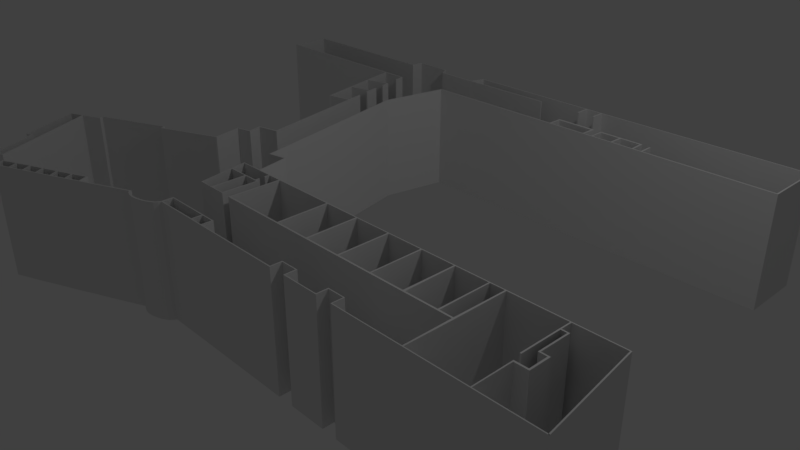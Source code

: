 # Source: DenverTernimalFloorPlan.blend  (saved by Blender 2.78.0; exported with 4.5.12 LTS)
import bpy
from mathutils import Matrix  # noqa: F401  (used for matrix-valued properties, if any)

bpy.ops.wm.read_factory_settings(use_empty=True)
scene = bpy.context.scene
scene.name = 'Scene'

# ---- collections
col_collection_1 = bpy.data.collections.new('Collection 1'); scene.collection.children.link(col_collection_1)

# ---- world
world_world = bpy.data.worlds.new('World'); scene.world = world_world
world_world.color = (0.05088, 0.05088, 0.05088)
world_world.use_sun_shadow = False
world_world.sun_shadow_jitter_overblur = 0.0
world_world.cycles.sampling_method = 'MANUAL'

# ---- cameras
cam_camera = bpy.data.cameras.new('Camera')
cam_camera.clip_end = 100.0
cam_camera.lens = 35.0
cam_camera.sensor_width = 32.0
cam_camera.sensor_height = 18.0
cam_camera.ortho_scale = 7.314
cam_camera.dof.focus_distance = 0.0
cam_camera.dof.aperture_fstop = 128.0

# ---- lights
light_lamp = bpy.data.lights.new('Lamp', 'POINT')
light_lamp.transmission_factor = 0.0
light_lamp.cutoff_distance = 30.0
light_lamp.energy = 100.0
light_lamp.shadow_buffer_clip_start = 1.001
light_lamp.shadow_soft_size = 0.1
light_lamp.shadow_maximum_resolution = 0.006
light_lamp.use_absolute_resolution = True

# ---- meshes
me_plane = bpy.data.meshes.new('Plane')
me_plane.from_pydata([(-1.0, -1.0, -112.1), (1.0, -1.0, -112.1), (-1.0, 0.6698, -112.1), (1.0, 0.6698, -112.1), (-1.0, 15.65, -112.1), (1.0, 15.65, -112.1), (-1.0, 17.22, -112.1), (1.0, 17.22, -112.1), (55.99, -1.0, -112.1), (55.99, 0.6698, -112.1), (57.5, -1.0, -112.1), (57.5, 0.6698, -112.1), (81.99, -1.0, -112.1), (81.99, 0.6698, -112.1), (83.68, -1.0, -112.1), (83.68, 0.6698, -112.1), (140.7, -1.0, -112.1), (140.7, 0.6698, -112.1), (142.4, -1.0, -112.1), (142.4, 0.6698, -112.1), (140.7, 16.11, -112.1), (142.4, 16.11, -112.1), (140.7, 17.45, -112.1), (142.4, 17.45, -112.1), (166.7, 16.11, -112.1), (166.7, 17.45, -112.1), (168.4, 16.11, -112.1), (168.4, 17.45, -112.1), (166.7, 0.8074, -112.1), (168.4, 0.8074, -112.1), (166.8, -0.534, -112.1), (168.5, -0.534, -112.1), (221.9, 0.8074, -112.1), (221.9, -0.534, -112.1), (223.5, 0.8074, -112.1), (223.5, -0.534, -112.1), (221.9, 16.18, -112.1), (223.5, 16.18, -112.1), (221.9, 17.49, -112.1), (223.5, 17.49, -112.1), (247.5, 16.18, -112.1), (247.5, 17.49, -112.1), (248.9, 16.18, -112.1), (248.9, 17.49, -112.1), (247.5, 0.6354, -112.1), (248.9, 0.6354, -112.1), (247.5, -0.706, -112.1), (248.9, -0.706, -112.1), (301.3, 0.6354, -112.1), (301.3, -0.706, -112.1), (303.1, 0.6354, -112.1), (303.1, -0.706, -112.1), (327.8, 0.6354, -112.1), (327.8, -0.706, -112.1), (329.1, 0.6354, -112.1), (329.1, -0.706, -112.1), (352.7, 0.6354, -112.1), (352.7, -0.706, -112.1), (354.7, 0.6354, -112.1), (354.7, -0.706, -112.1), (383.3, 0.6354, -112.1), (383.3, -0.706, -112.1), (385.1, 0.6354, -112.1), (385.1, -0.706, -112.1), (410.0, 0.6354, -112.1), (410.0, -0.706, -112.1), (411.6, 0.6354, -112.1), (411.6, -0.706, -112.1), (440.1, 0.6354, -112.1), (440.1, -0.706, -112.1), (441.8, 0.6354, -112.1), (441.8, -0.706, -112.1), (526.5, 0.6354, -112.1), (526.8, -0.706, -112.1), (526.8, -0.706, -112.1), (528.3, 0.6354, -112.1), (528.7, -0.706, -112.1), (505.9, 149.2, -112.1), (507.7, 149.2, -112.1), (505.7, 150.6, -112.1), (507.5, 150.6, -112.1), (438.7, 149.2, -112.1), (438.7, 150.6, -112.1), (437.0, 149.2, -112.1), (437.0, 150.6, -112.1), (354.9, 149.2, -112.1), (355.0, 150.6, -112.1), (352.8, 149.2, -112.1), (352.8, 150.6, -112.1), (332.0, 149.2, -112.1), (332.0, 150.6, -112.1), (330.3, 149.2, -112.1), (330.3, 150.6, -112.1), (281.1, 149.2, -112.1), (281.2, 150.6, -112.1), (279.1, 149.2, -112.1), (279.1, 150.6, -112.1), (228.5, 149.2, -112.1), (228.6, 150.6, -112.1), (226.4, 149.2, -112.1), (226.4, 150.6, -112.1), (172.9, 149.2, -112.1), (172.9, 150.6, -112.1), (170.8, 149.2, -112.1), (170.9, 150.6, -112.1), (115.4, 149.2, -112.1), (115.5, 150.6, -112.1), (113.2, 149.2, -112.1), (113.3, 150.6, -112.1), (58.3, 149.2, -112.1), (58.34, 150.6, -112.1), (56.12, 149.2, -112.1), (56.17, 150.6, -112.1), (-43.58, 149.2, -112.1), (-43.54, 150.6, -112.1), (-45.71, 149.2, -112.1), (-45.67, 150.6, -112.1), (-66.38, 149.2, -112.1), (-66.34, 150.6, -112.1), (-68.46, 149.2, -112.1), (-68.42, 150.6, -112.1), (-127.2, 149.2, -112.1), (-127.6, 150.6, -112.1), (-128.6, 149.1, -112.1), (-129.0, 150.6, -112.1), (-110.9, 71.13, -112.1), (-112.4, 71.1, -112.1), (-110.7, 70.13, -112.1), (-112.1, 70.1, -112.1), (-88.62, 71.13, -112.1), (-88.57, 70.13, -112.1), (-86.82, 71.13, -112.1), (-86.78, 70.13, -112.1), (-63.1, 71.13, -112.1), (-63.05, 70.13, -112.1), (-61.32, 71.13, -112.1), (-61.27, 70.13, -112.1), (-63.1, 125.0, -112.1), (-61.32, 125.0, -112.1), (-63.1, 126.6, -112.1), (-61.32, 126.6, -112.1), (-66.52, 125.0, -112.1), (-66.52, 126.6, -112.1), (-68.13, 125.0, -112.1), (-68.13, 126.6, -112.1), (-122.1, 124.9, -112.1), (-122.4, 126.6, -112.1), (-123.9, 126.5, -112.1), (-68.13, 132.9, -112.1), (-123.5, 124.8, -112.1), (-66.52, 132.9, -112.1), (-66.38, 141.2, -112.1), (-68.46, 141.2, -112.1), (-90.41, 126.6, -112.1), (-90.26, 124.9, -112.1), (-87.78, 124.9, -112.1), (-87.91, 126.6, -112.1), (-43.58, 71.64, -112.1), (-45.71, 71.64, -112.1), (-43.58, 69.16, -112.1), (-45.71, 69.16, -112.1), (57.37, 71.64, -112.1), (57.37, 69.16, -112.1), (59.98, 71.64, -112.1), (59.98, 69.16, -112.1), (113.9, 71.64, -112.1), (113.9, 69.16, -112.1), (116.7, 71.64, -112.1), (116.7, 69.16, -112.1), (171.4, 71.64, -112.1), (171.4, 69.16, -112.1), (173.8, 71.64, -112.1), (173.8, 69.16, -112.1), (226.8, 71.64, -112.1), (226.8, 69.16, -112.1), (228.8, 71.64, -112.1), (228.8, 69.16, -112.1), (278.9, 71.64, -112.1), (278.9, 69.16, -112.1), (282.4, 71.64, -112.1), (282.4, 69.16, -112.1), (330.1, 71.64, -112.1), (330.1, 69.16, -112.1), (332.7, 71.64, -112.1), (332.7, 69.16, -112.1), (352.2, 71.64, -112.1), (352.2, 69.16, -112.1), (355.2, 71.64, -112.1), (355.2, 69.16, -112.1), (440.1, 56.77, -112.1), (441.8, 56.77, -112.1), (440.1, 59.19, -112.1), (441.8, 59.19, -112.1), (458.4, 56.77, -112.1), (458.4, 59.19, -112.1), (460.9, 56.77, -112.1), (460.9, 59.19, -112.1), (458.4, 86.08, -112.1), (460.9, 86.08, -112.1), (458.4, 87.97, -112.1), (460.9, 87.97, -112.1), (449.2, 86.08, -112.1), (449.2, 87.97, -112.1), (447.0, 86.08, -112.1), (447.0, 87.97, -112.1), (449.2, 131.3, -112.1), (447.0, 131.3, -112.1), (449.2, 133.1, -112.1), (447.0, 133.1, -112.1), (438.8, 131.3, -112.1), (438.8, 133.1, -112.1), (436.8, 131.3, -112.1), (436.8, 133.1, -112.1), (438.8, 71.98, -112.1), (436.8, 71.98, -112.1), (-21.11, 15.65, -112.1), (-21.11, 17.22, -112.1), (-23.18, 15.65, -112.1), (-23.18, 17.22, -112.1), (-91.08, 15.65, -112.1), (-91.08, 17.22, -112.1), (-93.72, 15.65, -112.1), (-93.72, 17.22, -112.1), (-21.11, 0.8887, -112.1), (-23.18, 0.8887, -112.1), (-21.11, -0.9657, -112.1), (-23.18, -0.9657, -112.1), (-90.86, 0.6034, -112.1), (-93.5, 0.6034, -112.1), (-91.29, -1.18, -112.1), (-93.93, -1.18, -112.1), (-93.08, -4.96, -112.1), (-95.71, -4.96, -112.1), (-97.21, -9.881, -112.1), (-98.64, -7.884, -112.1), (-102.1, -13.02, -112.1), (-103.5, -11.02, -112.1), (-107.1, -15.8, -112.1), (-108.5, -13.8, -112.1), (-112.4, -17.73, -112.1), (-113.8, -15.73, -112.1), (-117.7, -19.22, -112.1), (-119.1, -17.23, -112.1), (-122.4, -20.51, -112.1), (-123.8, -18.08, -112.1), (-128.4, -21.36, -112.1), (-128.5, -18.72, -112.1), (-132.9, -21.43, -112.1), (-132.9, -18.8, -112.1), (-136.7, -21.01, -112.1), (-136.8, -18.37, -112.1), (-141.1, -20.01, -112.1), (-141.2, -17.37, -112.1), (-147.6, -17.58, -112.1), (-145.9, -15.52, -112.1), (-150.9, -14.94, -112.1), (-148.5, -13.45, -112.1), (-151.9, -13.3, -112.1), (-149.8, -11.74, -112.1), (-201.2, -37.77, -112.1), (-202.2, -36.13, -112.1), (-203.4, -38.91, -112.1), (-204.4, -37.27, -112.1), (-225.0, -48.47, -112.1), (-226.0, -46.83, -112.1), (-227.2, -49.18, -112.1), (-228.2, -47.54, -112.1), (-247.2, -58.52, -112.1), (-248.2, -56.88, -112.1), (-249.0, -59.38, -112.1), (-250.0, -57.74, -112.1), (-270.7, -69.08, -112.1), (-271.7, -67.44, -112.1), (-272.7, -69.79, -112.1), (-273.7, -68.15, -112.1), (-293.6, -78.92, -112.1), (-294.6, -77.28, -112.1), (-295.9, -79.85, -112.1), (-296.9, -78.21, -112.1), (-315.2, -88.62, -112.1), (-316.2, -86.98, -112.1), (-317.1, -89.62, -112.1), (-318.1, -87.98, -112.1), (-337.4, -98.25, -112.1), (-338.4, -96.61, -112.1), (-339.8, -99.18, -112.1), (-340.8, -97.53, -112.1), (-360.9, -108.3, -112.1), (-361.9, -106.7, -112.1), (-363.2, -109.3, -112.1), (-364.2, -107.7, -112.1), (-367.6, -94.47, -112.1), (-369.9, -95.47, -112.1), (-368.4, -92.61, -112.1), (-370.8, -93.61, -112.1), (-347.0, -84.84, -112.1), (-347.8, -82.99, -112.1), (-344.8, -83.77, -112.1), (-345.7, -81.92, -112.1), (-324.7, -74.78, -112.1), (-325.6, -72.93, -112.1), (-322.5, -73.64, -112.1), (-323.4, -71.79, -112.1), (-303.3, -65.73, -112.1), (-304.1, -63.87, -112.1), (-301.0, -64.58, -112.1), (-301.9, -62.73, -112.1), (-280.4, -55.74, -112.1), (-281.2, -53.89, -112.1), (-277.9, -54.6, -112.1), (-278.8, -52.75, -112.1), (-256.7, -45.68, -112.1), (-257.5, -43.83, -112.1), (-254.6, -44.54, -112.1), (-255.5, -42.69, -112.1), (-234.1, -34.99, -112.1), (-234.9, -33.13, -112.1), (-231.9, -34.34, -112.1), (-232.8, -32.49, -112.1), (-90.86, 150.6, -112.1), (-90.74, 149.2, -112.1), (-92.16, 150.6, -112.1), (-92.02, 149.2, -112.1), (-102.0, 201.2, -112.1), (-103.3, 200.8, -112.1), (-102.4, 202.8, -112.1), (-103.7, 202.4, -112.1), (-129.6, 195.2, -112.1), (-129.9, 196.8, -112.1), (-131.0, 194.8, -112.1), (-131.4, 196.4, -112.1), (-146.3, 271.0, -112.1), (-147.8, 270.6, -112.1), (-146.7, 272.7, -112.1), (-148.2, 272.3, -112.1), (-193.5, 483.9, -112.1), (-195.0, 483.5, -112.1), (-172.7, 592.0, -112.1), (-174.2, 591.6, -112.1), (-172.4, 593.7, -112.1), (-173.9, 593.3, -112.1), (64.23, 592.3, -112.1), (64.53, 594.0, -112.1), (66.82, 592.3, -112.1), (67.12, 594.0, -112.1), (127.6, 592.4, -112.1), (127.6, 594.1, -112.1), (129.8, 592.4, -112.1), (129.8, 594.1, -112.1), (143.8, 592.4, -112.1), (143.9, 594.1, -112.1), (145.7, 592.4, -112.1), (145.8, 594.1, -112.1), (178.3, 592.4, -112.1), (178.4, 594.1, -112.1), (180.8, 592.4, -112.1), (180.8, 594.1, -112.1), (215.1, 592.4, -112.1), (215.1, 594.1, -112.1), (217.6, 592.4, -112.1), (217.6, 594.1, -112.1), (230.2, 592.4, -112.1), (230.2, 594.1, -112.1), (232.6, 592.4, -112.1), (232.7, 594.1, -112.1), (435.1, 592.4, -112.1), (435.1, 594.1, -112.1), (437.2, 592.4, -112.1), (437.3, 594.1, -112.1), (435.1, 675.5, -112.1), (437.3, 675.5, -112.1), (435.1, 676.8, -112.1), (437.3, 676.8, -112.1), (435.1, 684.0, -112.1), (437.3, 684.0, -112.1), (435.1, 685.5, -112.1), (437.3, 685.5, -112.1), (435.1, 690.3, -112.1), (437.3, 690.3, -112.1), (435.1, 691.8, -112.1), (437.3, 691.8, -112.1), (95.67, 690.3, -112.1), (95.67, 691.8, -112.1), (93.02, 690.3, -112.1), (93.02, 691.8, -112.1), (66.92, 690.3, -112.1), (66.92, 691.8, -112.1), (63.92, 690.3, -112.1), (63.92, 691.8, -112.1), (-160.7, 690.3, -112.1), (-160.5, 691.8, -112.1), (95.67, 667.5, -112.1), (93.02, 667.5, -112.1), (66.92, 667.0, -112.1), (63.92, 667.0, -112.1), (-162.9, 690.1, -112.1), (-162.6, 691.6, -112.1), (-168.9, 667.9, -112.1), (-171.1, 667.7, -112.1), (-168.9, 666.3, -112.1), (-171.1, 666.1, -112.1), (-10.13, 667.9, -112.1), (-10.13, 666.3, -112.1), (-240.1, 667.7, -112.1), (-239.3, 666.1, -112.1), (-241.8, 667.7, -112.1), (-240.8, 666.1, -112.1), (-248.6, 682.9, -112.1), (-250.3, 682.9, -112.1), (-249.4, 683.9, -112.1), (-251.0, 683.9, -112.1), (-313.1, 682.9, -112.1), (-312.9, 683.9, -112.1), (-314.7, 682.9, -112.1), (-314.4, 683.9, -112.1), (-316.1, 663.5, -112.1), (-317.6, 663.5, -112.1), (-316.1, 662.4, -112.1), (-317.6, 662.4, -112.1), (-585.9, 663.5, -112.1), (-585.9, 662.4, -112.1), (-588.2, 663.5, -112.1), (-588.2, 662.4, -112.1), (-585.9, 593.4, -112.1), (-588.2, 593.4, -112.1), (-585.9, 591.4, -112.1), (-588.2, 591.4, -112.1), (-316.7, 593.4, -112.1), (-316.3, 591.4, -112.1), (-314.9, 593.4, -112.1), (-314.5, 591.4, -112.1), (-274.5, 593.4, -112.1), (-274.1, 591.4, -112.1), (-272.4, 593.4, -112.1), (-272.0, 591.4, -112.1), (-270.1, 573.6, -112.1), (-268.0, 573.6, -112.1), (-305.0, 538.3, -112.1), (-303.2, 538.3, -112.1), (-304.4, 536.2, -112.1), (-302.6, 536.2, -112.1), (-294.0, 489.2, -112.1), (-292.2, 489.9, -112.1), (-293.6, 487.3, -112.1), (-291.8, 488.0, -112.1), (-280.9, 430.9, -112.1), (-279.2, 431.7, -112.1), (-280.2, 429.0, -112.1), (-278.5, 429.7, -112.1), (-242.0, 439.7, -112.1), (-241.3, 437.7, -112.1), (-240.1, 440.3, -112.1), (-239.4, 438.3, -112.1), (-248.2, 467.6, -112.1), (-246.3, 468.2, -112.1), (-255.3, 498.8, -112.1), (-254.8, 497.0, -112.1), (-252.7, 499.3, -112.1), (-252.3, 497.5, -112.1), (-252.8, 487.5, -112.1), (-250.2, 488.0, -112.1), (-258.3, 513.7, -112.1), (-255.8, 514.2, -112.1), (-264.8, 548.1, -112.1), (-264.2, 546.0, -112.1), (-262.2, 548.8, -112.1), (-261.6, 546.7, -112.1), (-261.0, 531.8, -112.1), (-258.4, 532.5, -112.1), (64.53, 615.1, -112.1), (67.12, 615.1, -112.1), (64.53, 618.8, -112.1), (67.12, 618.8, -112.1), (127.8, 615.1, -112.1), (127.8, 618.8, -112.1), (130.6, 615.1, -112.1), (130.6, 618.8, -112.1), (143.7, 615.9, -112.1), (145.6, 615.9, -112.1), (143.7, 618.6, -112.1), (145.6, 618.6, -112.1), (178.2, 615.9, -112.1), (178.2, 618.6, -112.1), (181.2, 615.9, -112.1), (181.2, 618.6, -112.1), (214.4, 615.9, -112.1), (214.4, 618.6, -112.1), (217.1, 615.9, -112.1), (217.1, 618.6, -112.1), (230.2, 616.0, -112.1), (232.7, 616.0, -112.1), (-203.0, 260.1, -112.1), (-201.1, 260.7, -112.1), (-202.3, 257.7, -112.1), (-200.4, 258.3, -112.1), (-234.2, 252.4, -112.1), (-233.5, 250.1, -112.1), (-236.4, 252.0, -112.1), (-235.7, 249.7, -112.1), (-228.4, 230.2, -112.1), (-230.6, 229.8, -112.1), (-227.7, 228.3, -112.1), (-229.9, 227.9, -112.1), (-252.0, 224.1, -112.1), (-251.3, 222.3, -112.1), (-254.0, 223.7, -112.1), (-253.3, 221.8, -112.1), (-242.2, 178.9, -112.1), (-243.9, 177.8, -112.1), (-241.8, 177.5, -112.1), (-243.4, 176.4, -112.1), (-334.3, 137.7, -112.1), (-333.7, 136.6, -112.1), (-335.3, 137.0, -112.1), (-334.8, 136.0, -112.1), (-337.0, 143.2, -112.1), (-338.0, 142.5, -112.1), (-337.5, 144.1, -112.1), (-338.6, 143.4, -112.1), (-446.0, 94.62, -112.1), (-446.5, 95.48, -112.1), (-447.2, 94.1, -112.1), (-447.7, 94.96, -112.1), (-442.7, 89.25, -112.1), (-443.9, 88.72, -112.1), (-442.3, 88.24, -112.1), (-443.5, 87.72, -112.1), (-474.4, 75.15, -112.1), (-473.9, 74.15, -112.1), (-475.8, 74.61, -112.1), (-475.3, 73.6, -112.1), (-495.8, 65.54, -112.1), (-495.3, 64.54, -112.1), (-497.3, 64.75, -112.1), (-496.9, 63.75, -112.1), (-453.1, -23.2, -112.1), (-454.7, -24.0, -112.1), (-452.2, -25.09, -112.1), (-453.7, -25.88, -112.1), (-445.6, -20.29, -112.1), (-444.6, -22.18, -112.1), (-443.4, -19.18, -112.1), (-442.5, -21.06, -112.1), (-409.9, -90.73, -112.1), (-407.7, -89.62, -112.1), (-408.7, -92.96, -112.1), (-406.5, -91.84, -112.1), (-394.9, -84.65, -112.1), (-393.7, -86.88, -112.1), (-392.7, -83.71, -112.1), (-391.5, -85.94, -112.1), (-1.0, -1.0, 64.83), (1.0, -1.0, 64.83), (-1.0, 0.6698, 64.83), (1.0, 0.6698, 64.83), (-1.0, 15.65, 64.83), (1.0, 15.65, 64.83), (-1.0, 17.22, 64.83), (1.0, 17.22, 64.83), (55.99, -1.0, 64.83), (55.99, 0.6698, 64.83), (57.5, -1.0, 64.83), (57.5, 0.6698, 64.83), (81.99, -1.0, 64.83), (81.99, 0.6698, 64.83), (83.68, -1.0, 64.83), (83.68, 0.6698, 64.83), (140.7, -1.0, 64.83), (140.7, 0.6698, 64.83), (142.4, -1.0, 64.83), (142.4, 0.6698, 64.83), (140.7, 16.11, 64.83), (142.4, 16.11, 64.83), (140.7, 17.45, 64.83), (142.4, 17.45, 64.83), (166.7, 16.11, 64.83), (166.7, 17.45, 64.83), (168.4, 16.11, 64.83), (168.4, 17.45, 64.83), (166.7, 0.8074, 64.83), (168.4, 0.8074, 64.83), (166.8, -0.534, 64.83), (168.5, -0.534, 64.83), (221.9, 0.8074, 64.83), (221.9, -0.534, 64.83), (223.5, 0.8074, 64.83), (223.5, -0.534, 64.83), (221.9, 16.18, 64.83), (223.5, 16.18, 64.83), (221.9, 17.49, 64.83), (223.5, 17.49, 64.83), (247.5, 16.18, 64.83), (247.5, 17.49, 64.83), (248.9, 16.18, 64.83), (248.9, 17.49, 64.83), (247.5, 0.6354, 64.83), (248.9, 0.6354, 64.83), (247.5, -0.706, 64.83), (248.9, -0.706, 64.83), (301.3, 0.6354, 64.83), (301.3, -0.706, 64.83), (303.1, 0.6354, 64.83), (303.1, -0.706, 64.83), (327.8, 0.6354, 64.83), (327.8, -0.706, 64.83), (329.1, 0.6354, 64.83), (329.1, -0.706, 64.83), (352.7, 0.6354, 64.83), (352.7, -0.706, 64.83), (354.7, 0.6354, 64.83), (354.7, -0.706, 64.83), (383.3, 0.6354, 64.83), (383.3, -0.706, 64.83), (385.1, 0.6354, 64.83), (385.1, -0.706, 64.83), (410.0, 0.6354, 64.83), (410.0, -0.706, 64.83), (411.6, 0.6354, 64.83), (411.6, -0.706, 64.83), (440.1, 0.6354, 64.83), (440.1, -0.706, 64.83), (441.8, 0.6354, 64.83), (441.8, -0.706, 64.83), (526.5, 0.6354, 64.83), (526.8, -0.706, 64.83), (526.8, -0.706, 64.83), (528.3, 0.6354, 64.83), (528.7, -0.706, 64.83), (505.9, 149.2, 64.83), (507.7, 149.2, 64.83), (505.7, 150.6, 64.83), (507.5, 150.6, 64.83), (438.7, 149.2, 64.83), (438.7, 150.6, 64.83), (437.0, 149.2, 64.83), (437.0, 150.6, 64.83), (354.9, 149.2, 64.83), (355.0, 150.6, 64.83), (352.8, 149.2, 64.83), (352.8, 150.6, 64.83), (332.0, 149.2, 64.83), (332.0, 150.6, 64.83), (330.3, 149.2, 64.83), (330.3, 150.6, 64.83), (281.1, 149.2, 64.83), (281.2, 150.6, 64.83), (279.1, 149.2, 64.83), (279.1, 150.6, 64.83), (228.5, 149.2, 64.83), (228.6, 150.6, 64.83), (226.4, 149.2, 64.83), (226.4, 150.6, 64.83), (172.9, 149.2, 64.83), (172.9, 150.6, 64.83), (170.8, 149.2, 64.83), (170.9, 150.6, 64.83), (115.4, 149.2, 64.83), (115.5, 150.6, 64.83), (113.2, 149.2, 64.83), (113.3, 150.6, 64.83), (58.3, 149.2, 64.83), (58.34, 150.6, 64.83), (56.12, 149.2, 64.83), (56.17, 150.6, 64.83), (-43.58, 149.2, 64.83), (-43.54, 150.6, 64.83), (-45.71, 149.2, 64.83), (-45.67, 150.6, 64.83), (-66.38, 149.2, 64.83), (-66.34, 150.6, 64.83), (-68.46, 149.2, 64.83), (-68.42, 150.6, 64.83), (-127.2, 149.2, 64.83), (-127.6, 150.6, 64.83), (-128.6, 149.1, 64.83), (-129.0, 150.6, 64.83), (-110.9, 71.13, 64.83), (-112.4, 71.1, 64.83), (-110.7, 70.13, 64.83), (-112.1, 70.1, 64.83), (-88.62, 71.13, 64.83), (-88.57, 70.13, 64.83), (-86.82, 71.13, 64.83), (-86.78, 70.13, 64.83), (-63.1, 71.13, 64.83), (-63.05, 70.13, 64.83), (-61.32, 71.13, 64.83), (-61.27, 70.13, 64.83), (-63.1, 125.0, 64.83), (-61.32, 125.0, 64.83), (-63.1, 126.6, 64.83), (-61.32, 126.6, 64.83), (-66.52, 125.0, 64.83), (-66.52, 126.6, 64.83), (-68.13, 125.0, 64.83), (-68.13, 126.6, 64.83), (-122.1, 124.9, 64.83), (-122.4, 126.6, 64.83), (-123.9, 126.5, 64.83), (-68.13, 132.9, 64.83), (-123.5, 124.8, 64.83), (-66.52, 132.9, 64.83), (-66.38, 141.2, 64.83), (-68.46, 141.2, 64.83), (-90.41, 126.6, 64.83), (-90.26, 124.9, 64.83), (-87.78, 124.9, 64.83), (-87.91, 126.6, 64.83), (-43.58, 71.64, 64.83), (-45.71, 71.64, 64.83), (-43.58, 69.16, 64.83), (-45.71, 69.16, 64.83), (57.37, 71.64, 64.83), (57.37, 69.16, 64.83), (59.98, 71.64, 64.83), (59.98, 69.16, 64.83), (113.9, 71.64, 64.83), (113.9, 69.16, 64.83), (116.7, 71.64, 64.83), (116.7, 69.16, 64.83), (171.4, 71.64, 64.83), (171.4, 69.16, 64.83), (173.8, 71.64, 64.83), (173.8, 69.16, 64.83), (226.8, 71.64, 64.83), (226.8, 69.16, 64.83), (228.8, 71.64, 64.83), (228.8, 69.16, 64.83), (278.9, 71.64, 64.83), (278.9, 69.16, 64.83), (282.4, 71.64, 64.83), (282.4, 69.16, 64.83), (330.1, 71.64, 64.83), (330.1, 69.16, 64.83), (332.7, 71.64, 64.83), (332.7, 69.16, 64.83), (352.2, 71.64, 64.83), (352.2, 69.16, 64.83), (355.2, 71.64, 64.83), (355.2, 69.16, 64.83), (440.1, 56.77, 64.83), (441.8, 56.77, 64.83), (440.1, 59.19, 64.83), (441.8, 59.19, 64.83), (458.4, 56.77, 64.83), (458.4, 59.19, 64.83), (460.9, 56.77, 64.83), (460.9, 59.19, 64.83), (458.4, 86.08, 64.83), (460.9, 86.08, 64.83), (458.4, 87.97, 64.83), (460.9, 87.97, 64.83), (449.2, 86.08, 64.83), (449.2, 87.97, 64.83), (447.0, 86.08, 64.83), (447.0, 87.97, 64.83), (449.2, 131.3, 64.83), (447.0, 131.3, 64.83), (449.2, 133.1, 64.83), (447.0, 133.1, 64.83), (438.8, 131.3, 64.83), (438.8, 133.1, 64.83), (436.8, 131.3, 64.83), (436.8, 133.1, 64.83), (438.8, 71.98, 64.83), (436.8, 71.98, 64.83), (-21.11, 15.65, 64.83), (-21.11, 17.22, 64.83), (-23.18, 15.65, 64.83), (-23.18, 17.22, 64.83), (-91.08, 15.65, 64.83), (-91.08, 17.22, 64.83), (-93.72, 15.65, 64.83), (-93.72, 17.22, 64.83), (-21.11, 0.8887, 64.83), (-23.18, 0.8887, 64.83), (-21.11, -0.9657, 64.83), (-23.18, -0.9657, 64.83), (-90.86, 0.6034, 64.83), (-93.5, 0.6034, 64.83), (-91.29, -1.18, 64.83), (-93.93, -1.18, 64.83), (-93.08, -4.96, 64.83), (-95.71, -4.96, 64.83), (-97.21, -9.881, 64.83), (-98.64, -7.884, 64.83), (-102.1, -13.02, 64.83), (-103.5, -11.02, 64.83), (-107.1, -15.8, 64.83), (-108.5, -13.8, 64.83), (-112.4, -17.73, 64.83), (-113.8, -15.73, 64.83), (-117.7, -19.22, 64.83), (-119.1, -17.23, 64.83), (-122.4, -20.51, 64.83), (-123.8, -18.08, 64.83), (-128.4, -21.36, 64.83), (-128.5, -18.72, 64.83), (-132.9, -21.43, 64.83), (-132.9, -18.8, 64.83), (-136.7, -21.01, 64.83), (-136.8, -18.37, 64.83), (-141.1, -20.01, 64.83), (-141.2, -17.37, 64.83), (-147.6, -17.58, 64.83), (-145.9, -15.52, 64.83), (-150.9, -14.94, 64.83), (-148.5, -13.45, 64.83), (-151.9, -13.3, 64.83), (-149.8, -11.74, 64.83), (-201.2, -37.77, 64.83), (-202.2, -36.13, 64.83), (-203.4, -38.91, 64.83), (-204.4, -37.27, 64.83), (-225.0, -48.47, 64.83), (-226.0, -46.83, 64.83), (-227.2, -49.18, 64.83), (-228.2, -47.54, 64.83), (-247.2, -58.52, 64.83), (-248.2, -56.88, 64.83), (-249.0, -59.38, 64.83), (-250.0, -57.74, 64.83), (-270.7, -69.08, 64.83), (-271.7, -67.44, 64.83), (-272.7, -69.79, 64.83), (-273.7, -68.15, 64.83), (-293.6, -78.92, 64.83), (-294.6, -77.28, 64.83), (-295.9, -79.85, 64.83), (-296.9, -78.21, 64.83), (-315.2, -88.62, 64.83), (-316.2, -86.98, 64.83), (-317.1, -89.62, 64.83), (-318.1, -87.98, 64.83), (-337.4, -98.25, 64.83), (-338.4, -96.61, 64.83), (-339.8, -99.18, 64.83), (-340.8, -97.53, 64.83), (-360.9, -108.3, 64.83), (-361.9, -106.7, 64.83), (-363.2, -109.3, 64.83), (-364.2, -107.7, 64.83), (-367.6, -94.47, 64.83), (-369.9, -95.47, 64.83), (-368.4, -92.61, 64.83), (-370.8, -93.61, 64.83), (-347.0, -84.84, 64.83), (-347.8, -82.99, 64.83), (-344.8, -83.77, 64.83), (-345.7, -81.92, 64.83), (-324.7, -74.78, 64.83), (-325.6, -72.93, 64.83), (-322.5, -73.64, 64.83), (-323.4, -71.79, 64.83), (-303.3, -65.73, 64.83), (-304.1, -63.87, 64.83), (-301.0, -64.58, 64.83), (-301.9, -62.73, 64.83), (-280.4, -55.74, 64.83), (-281.2, -53.89, 64.83), (-277.9, -54.6, 64.83), (-278.8, -52.75, 64.83), (-256.7, -45.68, 64.83), (-257.5, -43.83, 64.83), (-254.6, -44.54, 64.83), (-255.5, -42.69, 64.83), (-234.1, -34.99, 64.83), (-234.9, -33.13, 64.83), (-231.9, -34.34, 64.83), (-232.8, -32.49, 64.83), (-90.86, 150.6, 64.83), (-90.74, 149.2, 64.83), (-92.16, 150.6, 64.83), (-92.02, 149.2, 64.83), (-102.0, 201.2, 64.83), (-103.3, 200.8, 64.83), (-102.4, 202.8, 64.83), (-103.7, 202.4, 64.83), (-129.6, 195.2, 64.83), (-129.9, 196.8, 64.83), (-131.0, 194.8, 64.83), (-131.4, 196.4, 64.83), (-146.3, 271.0, 64.83), (-147.8, 270.6, 64.83), (-146.7, 272.7, 64.83), (-148.2, 272.3, 64.83), (-193.5, 483.9, 64.83), (-195.0, 483.5, 64.83), (-172.7, 592.0, 64.83), (-174.2, 591.6, 64.83), (-172.4, 593.7, 64.83), (-173.9, 593.3, 64.83), (64.23, 592.3, 64.83), (64.53, 594.0, 64.83), (66.82, 592.3, 64.83), (67.12, 594.0, 64.83), (127.6, 592.4, 64.83), (127.6, 594.1, 64.83), (129.8, 592.4, 64.83), (129.8, 594.1, 64.83), (143.8, 592.4, 64.83), (143.9, 594.1, 64.83), (145.7, 592.4, 64.83), (145.8, 594.1, 64.83), (178.3, 592.4, 64.83), (178.4, 594.1, 64.83), (180.8, 592.4, 64.83), (180.8, 594.1, 64.83), (215.1, 592.4, 64.83), (215.1, 594.1, 64.83), (217.6, 592.4, 64.83), (217.6, 594.1, 64.83), (230.2, 592.4, 64.83), (230.2, 594.1, 64.83), (232.6, 592.4, 64.83), (232.7, 594.1, 64.83), (435.1, 592.4, 64.83), (435.1, 594.1, 64.83), (437.2, 592.4, 64.83), (437.3, 594.1, 64.83), (435.1, 675.5, 64.83), (437.3, 675.5, 64.83), (435.1, 676.8, 64.83), (437.3, 676.8, 64.83), (435.1, 684.0, 64.83), (437.3, 684.0, 64.83), (435.1, 685.5, 64.83), (437.3, 685.5, 64.83), (435.1, 690.3, 64.83), (437.3, 690.3, 64.83), (435.1, 691.8, 64.83), (437.3, 691.8, 64.83), (95.67, 690.3, 64.83), (95.67, 691.8, 64.83), (93.02, 690.3, 64.83), (93.02, 691.8, 64.83), (66.92, 690.3, 64.83), (66.92, 691.8, 64.83), (63.92, 690.3, 64.83), (63.92, 691.8, 64.83), (-160.7, 690.3, 64.83), (-160.5, 691.8, 64.83), (95.67, 667.5, 64.83), (93.02, 667.5, 64.83), (66.92, 667.0, 64.83), (63.92, 667.0, 64.83), (-162.9, 690.1, 64.83), (-162.6, 691.6, 64.83), (-168.9, 667.9, 64.83), (-171.1, 667.7, 64.83), (-168.9, 666.3, 64.83), (-171.1, 666.1, 64.83), (-10.13, 667.9, 64.83), (-10.13, 666.3, 64.83), (-240.1, 667.7, 64.83), (-239.3, 666.1, 64.83), (-241.8, 667.7, 64.83), (-240.8, 666.1, 64.83), (-248.6, 682.9, 64.83), (-250.3, 682.9, 64.83), (-249.4, 683.9, 64.83), (-251.0, 683.9, 64.83), (-313.1, 682.9, 64.83), (-312.9, 683.9, 64.83), (-314.7, 682.9, 64.83), (-314.4, 683.9, 64.83), (-316.1, 663.5, 64.83), (-317.6, 663.5, 64.83), (-316.1, 662.4, 64.83), (-317.6, 662.4, 64.83), (-585.9, 663.5, 64.83), (-585.9, 662.4, 64.83), (-588.2, 663.5, 64.83), (-588.2, 662.4, 64.83), (-585.9, 593.4, 64.83), (-588.2, 593.4, 64.83), (-585.9, 591.4, 64.83), (-588.2, 591.4, 64.83), (-316.7, 593.4, 64.83), (-316.3, 591.4, 64.83), (-314.9, 593.4, 64.83), (-314.5, 591.4, 64.83), (-274.5, 593.4, 64.83), (-274.1, 591.4, 64.83), (-272.4, 593.4, 64.83), (-272.0, 591.4, 64.83), (-270.1, 573.6, 64.83), (-268.0, 573.6, 64.83), (-305.0, 538.3, 64.83), (-303.2, 538.3, 64.83), (-304.4, 536.2, 64.83), (-302.6, 536.2, 64.83), (-294.0, 489.2, 64.83), (-292.2, 489.9, 64.83), (-293.6, 487.3, 64.83), (-291.8, 488.0, 64.83), (-280.9, 430.9, 64.83), (-279.2, 431.7, 64.83), (-280.2, 429.0, 64.83), (-278.5, 429.7, 64.83), (-242.0, 439.7, 64.83), (-241.3, 437.7, 64.83), (-240.1, 440.3, 64.83), (-239.4, 438.3, 64.83), (-248.2, 467.6, 64.83), (-246.3, 468.2, 64.83), (-255.3, 498.8, 64.83), (-254.8, 497.0, 64.83), (-252.7, 499.3, 64.83), (-252.3, 497.5, 64.83), (-252.8, 487.5, 64.83), (-250.2, 488.0, 64.83), (-258.3, 513.7, 64.83), (-255.8, 514.2, 64.83), (-264.8, 548.1, 64.83), (-264.2, 546.0, 64.83), (-262.2, 548.8, 64.83), (-261.6, 546.7, 64.83), (-261.0, 531.8, 64.83), (-258.4, 532.5, 64.83), (64.53, 615.1, 64.83), (67.12, 615.1, 64.83), (64.53, 618.8, 64.83), (67.12, 618.8, 64.83), (127.8, 615.1, 64.83), (127.8, 618.8, 64.83), (130.6, 615.1, 64.83), (130.6, 618.8, 64.83), (143.7, 615.9, 64.83), (145.6, 615.9, 64.83), (143.7, 618.6, 64.83), (145.6, 618.6, 64.83), (178.2, 615.9, 64.83), (178.2, 618.6, 64.83), (181.2, 615.9, 64.83), (181.2, 618.6, 64.83), (214.4, 615.9, 64.83), (214.4, 618.6, 64.83), (217.1, 615.9, 64.83), (217.1, 618.6, 64.83), (230.2, 616.0, 64.83), (232.7, 616.0, 64.83), (-203.0, 260.1, 64.83), (-201.1, 260.7, 64.83), (-202.3, 257.7, 64.83), (-200.4, 258.3, 64.83), (-234.2, 252.4, 64.83), (-233.5, 250.1, 64.83), (-236.4, 252.0, 64.83), (-235.7, 249.7, 64.83), (-228.4, 230.2, 64.83), (-230.6, 229.8, 64.83), (-227.7, 228.3, 64.83), (-229.9, 227.9, 64.83), (-252.0, 224.1, 64.83), (-251.3, 222.3, 64.83), (-254.0, 223.7, 64.83), (-253.3, 221.8, 64.83), (-242.2, 178.9, 64.83), (-243.9, 177.8, 64.83), (-241.8, 177.5, 64.83), (-243.4, 176.4, 64.83), (-334.3, 137.7, 64.83), (-333.7, 136.6, 64.83), (-335.3, 137.0, 64.83), (-334.8, 136.0, 64.83), (-337.0, 143.2, 64.83), (-338.0, 142.5, 64.83), (-337.5, 144.1, 64.83), (-338.6, 143.4, 64.83), (-446.0, 94.62, 64.83), (-446.5, 95.48, 64.83), (-447.2, 94.1, 64.83), (-447.7, 94.96, 64.83), (-442.7, 89.25, 64.83), (-443.9, 88.72, 64.83), (-442.3, 88.24, 64.83), (-443.5, 87.72, 64.83), (-474.4, 75.15, 64.83), (-473.9, 74.15, 64.83), (-475.8, 74.61, 64.83), (-475.3, 73.6, 64.83), (-495.8, 65.54, 64.83), (-495.3, 64.54, 64.83), (-497.3, 64.75, 64.83), (-496.9, 63.75, 64.83), (-453.1, -23.2, 64.83), (-454.7, -24.0, 64.83), (-452.2, -25.09, 64.83), (-453.7, -25.88, 64.83), (-445.6, -20.29, 64.83), (-444.6, -22.18, 64.83), (-443.4, -19.18, 64.83), (-442.5, -21.06, 64.83), (-409.9, -90.73, 64.83), (-407.7, -89.62, 64.83), (-408.7, -92.96, 64.83), (-406.5, -91.84, 64.83), (-394.9, -84.65, 64.83), (-393.7, -86.88, 64.83), (-392.7, -83.71, 64.83), (-391.5, -85.94, 64.83)], [], [(0, 2, 3, 1), (2, 4, 5, 3), (4, 6, 7, 5), (3, 9, 8, 1), (9, 11, 10, 8), (11, 13, 12, 10), (13, 15, 14, 12), (15, 17, 16, 14), (17, 19, 18, 16), (17, 20, 21, 19), (20, 22, 23, 21), (23, 25, 24, 21), (25, 27, 26, 24), (26, 29, 28, 24), (29, 31, 30, 28), (29, 32, 33, 31), (32, 34, 35, 33), (32, 36, 37, 34), (36, 38, 39, 37), (39, 41, 40, 37), (41, 43, 42, 40), (42, 45, 44, 40), (45, 47, 46, 44), (45, 48, 49, 47), (48, 50, 51, 49), (50, 52, 53, 51), (52, 54, 55, 53), (54, 56, 57, 55), (56, 58, 59, 57), (58, 60, 61, 59), (60, 62, 63, 61), (62, 64, 65, 63), (64, 66, 67, 65), (66, 68, 69, 67), (68, 70, 71, 69), (70, 72, 73, 71), (72, 77, 78, 75), (77, 79, 80, 78), (77, 81, 82, 79), (81, 83, 84, 82), (83, 85, 86, 84), (85, 87, 88, 86), (87, 89, 90, 88), (89, 91, 92, 90), (91, 93, 94, 92), (93, 95, 96, 94), (95, 97, 98, 96), (97, 99, 100, 98), (99, 101, 102, 100), (101, 103, 104, 102), (103, 105, 106, 104), (105, 107, 108, 106), (107, 109, 110, 108), (109, 111, 112, 110), (111, 113, 114, 112), (113, 115, 116, 114), (115, 117, 118, 116), (117, 119, 120, 118), (322, 121, 122, 321), (121, 123, 124, 122), (145, 125, 126, 149), (125, 127, 128, 126), (125, 129, 130, 127), (129, 131, 132, 130), (131, 133, 134, 132), (133, 135, 136, 134), (133, 137, 138, 135), (137, 139, 140, 138), (137, 141, 142, 139), (141, 143, 144, 142), (154, 145, 146, 153), (121, 146, 147, 123), (146, 145, 149, 147), (144, 148, 150, 142), (117, 151, 152, 119), (155, 154, 153, 156), (143, 155, 156, 144), (131, 129, 154, 155), (113, 157, 158, 115), (157, 159, 160, 158), (157, 161, 162, 159), (161, 163, 164, 162), (163, 165, 166, 164), (165, 167, 168, 166), (167, 169, 170, 168), (169, 171, 172, 170), (171, 173, 174, 172), (173, 175, 176, 174), (175, 177, 178, 176), (177, 179, 180, 178), (179, 181, 182, 180), (181, 183, 184, 182), (183, 185, 186, 184), (185, 187, 188, 186), (99, 97, 175, 173), (95, 93, 179, 177), (91, 89, 183, 181), (87, 85, 187, 185), (103, 101, 171, 169), (107, 105, 167, 165), (111, 109, 163, 161), (58, 56, 186, 188), (68, 189, 190, 70), (189, 191, 192, 190), (192, 194, 193, 190), (194, 196, 195, 193), (194, 197, 198, 196), (197, 199, 200, 198), (197, 201, 202, 199), (201, 203, 204, 202), (204, 206, 205, 202), (206, 208, 207, 205), (206, 209, 210, 208), (209, 211, 212, 210), (83, 81, 210, 212), (209, 213, 214, 211), (4, 215, 216, 6), (215, 217, 218, 216), (217, 219, 220, 218), (219, 221, 222, 220), (215, 223, 224, 217), (223, 225, 226, 224), (2, 0, 225, 223), (219, 227, 228, 221), (227, 229, 230, 228), (224, 226, 229, 227), (229, 231, 232, 230), (231, 233, 234, 232), (233, 235, 236, 234), (235, 237, 238, 236), (237, 239, 240, 238), (239, 241, 242, 240), (241, 243, 244, 242), (243, 245, 246, 244), (245, 247, 248, 246), (247, 249, 250, 248), (249, 251, 252, 250), (251, 253, 254, 252), (253, 255, 256, 254), (255, 257, 258, 256), (255, 259, 260, 257), (259, 261, 262, 260), (261, 263, 264, 262), (263, 265, 266, 264), (265, 267, 268, 266), (267, 269, 270, 268), (269, 271, 272, 270), (271, 273, 274, 272), (273, 275, 276, 274), (275, 277, 278, 276), (277, 279, 280, 278), (279, 281, 282, 280), (281, 283, 284, 282), (283, 285, 286, 284), (285, 287, 288, 286), (287, 289, 290, 288), (290, 292, 291, 288), (292, 294, 293, 291), (293, 296, 295, 291), (296, 298, 297, 295), (298, 300, 299, 297), (300, 302, 301, 299), (302, 304, 303, 301), (304, 306, 305, 303), (306, 308, 307, 305), (308, 310, 309, 307), (310, 312, 311, 309), (312, 314, 313, 311), (314, 316, 315, 313), (316, 318, 317, 315), (264, 266, 315, 317), (268, 270, 311, 313), (272, 274, 307, 309), (276, 278, 303, 305), (280, 282, 299, 301), (284, 286, 295, 297), (119, 320, 319, 120), (320, 322, 321, 319), (321, 324, 323, 319), (324, 326, 325, 323), (324, 327, 328, 326), (327, 329, 330, 328), (330, 332, 331, 328), (332, 334, 333, 331), (334, 336, 335, 333), (336, 338, 337, 335), (338, 340, 339, 337), (339, 342, 341, 337), (342, 344, 343, 341), (344, 346, 345, 343), (346, 348, 347, 345), (348, 350, 349, 347), (350, 352, 351, 349), (352, 354, 353, 351), (354, 356, 355, 353), (356, 358, 357, 355), (358, 360, 359, 357), (360, 362, 361, 359), (362, 364, 363, 361), (364, 366, 365, 363), (366, 368, 367, 365), (366, 369, 370, 368), (369, 371, 372, 370), (371, 373, 374, 372), (373, 375, 376, 374), (375, 377, 378, 376), (377, 379, 380, 378), (377, 381, 382, 379), (381, 383, 384, 382), (383, 385, 386, 384), (385, 387, 388, 386), (387, 389, 390, 388), (381, 391, 392, 383), (385, 393, 394, 387), (389, 395, 396, 390), (389, 397, 398, 395), (397, 399, 400, 398), (397, 401, 402, 399), (400, 404, 403, 398), (404, 406, 405, 403), (405, 408, 407, 403), (408, 410, 409, 407), (408, 411, 412, 410), (411, 413, 414, 412), (411, 415, 416, 413), (415, 417, 418, 416), (418, 420, 419, 416), (420, 422, 421, 419), (420, 423, 424, 422), (423, 425, 426, 424), (423, 427, 428, 425), (427, 429, 430, 428), (429, 431, 432, 430), (431, 433, 434, 432), (434, 436, 435, 432), (430, 438, 437, 428), (438, 440, 439, 437), (440, 442, 441, 439), (442, 444, 443, 441), (444, 446, 445, 443), (446, 448, 447, 445), (446, 449, 450, 448), (449, 451, 452, 450), (449, 453, 454, 451), (442, 455, 456, 444), (455, 457, 458, 456), (458, 460, 459, 456), (455, 461, 462, 457), (438, 463, 464, 440), (463, 465, 466, 464), (466, 468, 467, 464), (342, 469, 470, 344), (469, 471, 472, 470), (472, 474, 473, 470), (474, 476, 475, 473), (348, 346, 473, 475), (350, 477, 478, 352), (477, 479, 480, 478), (480, 482, 481, 478), (482, 484, 483, 481), (484, 486, 485, 483), (486, 488, 487, 485), (360, 358, 485, 487), (356, 354, 481, 483), (362, 489, 490, 364), (452, 492, 491, 450), (492, 494, 493, 491), (493, 496, 495, 491), (496, 498, 497, 495), (496, 499, 500, 498), (499, 501, 502, 500), (502, 504, 503, 500), (504, 506, 505, 503), (504, 507, 508, 506), (507, 509, 510, 508), (510, 512, 511, 508), (512, 514, 513, 511), (513, 516, 515, 511), (516, 518, 517, 515), (516, 519, 520, 518), (519, 521, 522, 520), (519, 523, 524, 521), (523, 525, 526, 524), (526, 528, 527, 524), (528, 530, 529, 527), (530, 532, 531, 529), (532, 534, 533, 531), (532, 535, 536, 534), (535, 537, 538, 536), (535, 539, 540, 537), (539, 541, 542, 540), (542, 544, 543, 540), (544, 546, 545, 543), (544, 547, 548, 546), (547, 549, 550, 548), (530, 528, 549, 547), (551, 552, 554, 553), (553, 554, 556, 555), (555, 556, 558, 557), (554, 552, 559, 560), (560, 559, 561, 562), (562, 561, 563, 564), (564, 563, 565, 566), (566, 565, 567, 568), (568, 567, 569, 570), (568, 570, 572, 571), (571, 572, 574, 573), (574, 572, 575, 576), (576, 575, 577, 578), (577, 575, 579, 580), (580, 579, 581, 582), (580, 582, 584, 583), (583, 584, 586, 585), (583, 585, 588, 587), (587, 588, 590, 589), (590, 588, 591, 592), (592, 591, 593, 594), (593, 591, 595, 596), (596, 595, 597, 598), (596, 598, 600, 599), (599, 600, 602, 601), (601, 602, 604, 603), (603, 604, 606, 605), (605, 606, 608, 607), (607, 608, 610, 609), (609, 610, 612, 611), (611, 612, 614, 613), (613, 614, 616, 615), (615, 616, 618, 617), (617, 618, 620, 619), (619, 620, 622, 621), (621, 622, 624, 623), (623, 626, 629, 628), (628, 629, 631, 630), (628, 630, 633, 632), (632, 633, 635, 634), (634, 635, 637, 636), (636, 637, 639, 638), (638, 639, 641, 640), (640, 641, 643, 642), (642, 643, 645, 644), (644, 645, 647, 646), (646, 647, 649, 648), (648, 649, 651, 650), (650, 651, 653, 652), (652, 653, 655, 654), (654, 655, 657, 656), (656, 657, 659, 658), (658, 659, 661, 660), (660, 661, 663, 662), (662, 663, 665, 664), (664, 665, 667, 666), (666, 667, 669, 668), (668, 669, 671, 670), (873, 872, 673, 672), (672, 673, 675, 674), (696, 700, 677, 676), (676, 677, 679, 678), (676, 678, 681, 680), (680, 681, 683, 682), (682, 683, 685, 684), (684, 685, 687, 686), (684, 686, 689, 688), (688, 689, 691, 690), (688, 690, 693, 692), (692, 693, 695, 694), (705, 704, 697, 696), (672, 674, 698, 697), (697, 698, 700, 696), (695, 693, 701, 699), (668, 670, 703, 702), (706, 707, 704, 705), (694, 695, 707, 706), (682, 706, 705, 680), (664, 666, 709, 708), (708, 709, 711, 710), (708, 710, 713, 712), (712, 713, 715, 714), (714, 715, 717, 716), (716, 717, 719, 718), (718, 719, 721, 720), (720, 721, 723, 722), (722, 723, 725, 724), (724, 725, 727, 726), (726, 727, 729, 728), (728, 729, 731, 730), (730, 731, 733, 732), (732, 733, 735, 734), (734, 735, 737, 736), (736, 737, 739, 738), (650, 724, 726, 648), (646, 728, 730, 644), (642, 732, 734, 640), (638, 736, 738, 636), (654, 720, 722, 652), (658, 716, 718, 656), (662, 712, 714, 660), (609, 739, 737, 607), (619, 621, 741, 740), (740, 741, 743, 742), (743, 741, 744, 745), (745, 744, 746, 747), (745, 747, 749, 748), (748, 749, 751, 750), (748, 750, 753, 752), (752, 753, 755, 754), (755, 753, 756, 757), (757, 756, 758, 759), (757, 759, 761, 760), (760, 761, 763, 762), (634, 763, 761, 632), (760, 762, 765, 764), (555, 557, 767, 766), (766, 767, 769, 768), (768, 769, 771, 770), (770, 771, 773, 772), (766, 768, 775, 774), (774, 775, 777, 776), (553, 774, 776, 551), (770, 772, 779, 778), (778, 779, 781, 780), (775, 778, 780, 777), (780, 781, 783, 782), (782, 783, 785, 784), (784, 785, 787, 786), (786, 787, 789, 788), (788, 789, 791, 790), (790, 791, 793, 792), (792, 793, 795, 794), (794, 795, 797, 796), (796, 797, 799, 798), (798, 799, 801, 800), (800, 801, 803, 802), (802, 803, 805, 804), (804, 805, 807, 806), (806, 807, 809, 808), (806, 808, 811, 810), (810, 811, 813, 812), (812, 813, 815, 814), (814, 815, 817, 816), (816, 817, 819, 818), (818, 819, 821, 820), (820, 821, 823, 822), (822, 823, 825, 824), (824, 825, 827, 826), (826, 827, 829, 828), (828, 829, 831, 830), (830, 831, 833, 832), (832, 833, 835, 834), (834, 835, 837, 836), (836, 837, 839, 838), (838, 839, 841, 840), (841, 839, 842, 843), (843, 842, 844, 845), (844, 842, 846, 847), (847, 846, 848, 849), (849, 848, 850, 851), (851, 850, 852, 853), (853, 852, 854, 855), (855, 854, 856, 857), (857, 856, 858, 859), (859, 858, 860, 861), (861, 860, 862, 863), (863, 862, 864, 865), (865, 864, 866, 867), (867, 866, 868, 869), (815, 868, 866, 817), (819, 864, 862, 821), (823, 860, 858, 825), (827, 856, 854, 829), (831, 852, 850, 833), (835, 848, 846, 837), (670, 671, 870, 871), (871, 870, 872, 873), (872, 870, 874, 875), (875, 874, 876, 877), (875, 877, 879, 878), (878, 879, 881, 880), (881, 879, 882, 883), (883, 882, 884, 885), (885, 884, 886, 887), (887, 886, 888, 889), (889, 888, 890, 891), (890, 888, 892, 893), (893, 892, 894, 895), (895, 894, 896, 897), (897, 896, 898, 899), (899, 898, 900, 901), (901, 900, 902, 903), (903, 902, 904, 905), (905, 904, 906, 907), (907, 906, 908, 909), (909, 908, 910, 911), (911, 910, 912, 913), (913, 912, 914, 915), (915, 914, 916, 917), (917, 916, 918, 919), (917, 919, 921, 920), (920, 921, 923, 922), (922, 923, 925, 924), (924, 925, 927, 926), (926, 927, 929, 928), (928, 929, 931, 930), (928, 930, 933, 932), (932, 933, 935, 934), (934, 935, 937, 936), (936, 937, 939, 938), (938, 939, 941, 940), (932, 934, 943, 942), (936, 938, 945, 944), (940, 941, 947, 946), (940, 946, 949, 948), (948, 949, 951, 950), (948, 950, 953, 952), (951, 949, 954, 955), (955, 954, 956, 957), (956, 954, 958, 959), (959, 958, 960, 961), (959, 961, 963, 962), (962, 963, 965, 964), (962, 964, 967, 966), (966, 967, 969, 968), (969, 967, 970, 971), (971, 970, 972, 973), (971, 973, 975, 974), (974, 975, 977, 976), (974, 976, 979, 978), (978, 979, 981, 980), (980, 981, 983, 982), (982, 983, 985, 984), (985, 983, 986, 987), (981, 979, 988, 989), (989, 988, 990, 991), (991, 990, 992, 993), (993, 992, 994, 995), (995, 994, 996, 997), (997, 996, 998, 999), (997, 999, 1001, 1000), (1000, 1001, 1003, 1002), (1000, 1002, 1005, 1004), (993, 995, 1007, 1006), (1006, 1007, 1009, 1008), (1009, 1007, 1010, 1011), (1006, 1008, 1013, 1012), (989, 991, 1015, 1014), (1014, 1015, 1017, 1016), (1017, 1015, 1018, 1019), (893, 895, 1021, 1020), (1020, 1021, 1023, 1022), (1023, 1021, 1024, 1025), (1025, 1024, 1026, 1027), (899, 1026, 1024, 897), (901, 903, 1029, 1028), (1028, 1029, 1031, 1030), (1031, 1029, 1032, 1033), (1033, 1032, 1034, 1035), (1035, 1034, 1036, 1037), (1037, 1036, 1038, 1039), (911, 1038, 1036, 909), (907, 1034, 1032, 905), (913, 915, 1041, 1040), (1003, 1001, 1042, 1043), (1043, 1042, 1044, 1045), (1044, 1042, 1046, 1047), (1047, 1046, 1048, 1049), (1047, 1049, 1051, 1050), (1050, 1051, 1053, 1052), (1053, 1051, 1054, 1055), (1055, 1054, 1056, 1057), (1055, 1057, 1059, 1058), (1058, 1059, 1061, 1060), (1061, 1059, 1062, 1063), (1063, 1062, 1064, 1065), (1064, 1062, 1066, 1067), (1067, 1066, 1068, 1069), (1067, 1069, 1071, 1070), (1070, 1071, 1073, 1072), (1070, 1072, 1075, 1074), (1074, 1075, 1077, 1076), (1077, 1075, 1078, 1079), (1079, 1078, 1080, 1081), (1081, 1080, 1082, 1083), (1083, 1082, 1084, 1085), (1083, 1085, 1087, 1086), (1086, 1087, 1089, 1088), (1086, 1088, 1091, 1090), (1090, 1091, 1093, 1092), (1093, 1091, 1094, 1095), (1095, 1094, 1096, 1097), (1095, 1097, 1099, 1098), (1098, 1099, 1101, 1100), (1081, 1098, 1100, 1079), (401, 397, 948, 952), (404, 400, 951, 955), (10, 12, 563, 561), (245, 243, 794, 796), (405, 406, 957, 956), (96, 98, 649, 647), (15, 13, 564, 566), (178, 180, 731, 729), (403, 407, 958, 954), (356, 483, 1034, 907), (180, 182, 733, 731), (323, 325, 876, 874), (407, 409, 960, 958), (18, 19, 570, 569), (181, 179, 730, 732), (250, 252, 803, 801), (489, 362, 913, 1040), (327, 324, 875, 878), (411, 408, 959, 962), (19, 21, 572, 570), (253, 251, 802, 804), (414, 413, 964, 965), (493, 494, 1045, 1044), (104, 106, 657, 655), (188, 187, 738, 739), (22, 20, 571, 573), (258, 257, 808, 809), (413, 416, 967, 964), (491, 495, 1046, 1042), (175, 97, 648, 726), (331, 333, 884, 882), (26, 27, 578, 577), (95, 177, 728, 646), (257, 260, 811, 808), (417, 415, 966, 968), (183, 89, 640, 734), (336, 334, 885, 887), (420, 418, 969, 971), (24, 28, 579, 575), (87, 185, 736, 638), (261, 259, 810, 812), (421, 422, 973, 972), (502, 501, 1052, 1053), (112, 114, 665, 663), (171, 101, 652, 722), (339, 340, 891, 890), (107, 165, 716, 658), (422, 424, 975, 973), (500, 503, 1054, 1051), (163, 109, 660, 714), (337, 341, 892, 888), (424, 426, 977, 975), (35, 34, 585, 586), (58, 188, 739, 609), (266, 268, 819, 817), (70, 190, 741, 621), (427, 423, 974, 978), (34, 37, 588, 585), (189, 68, 619, 740), (269, 267, 818, 820), (510, 509, 1060, 1061), (321, 122, 673, 872), (191, 189, 740, 742), (38, 36, 587, 589), (430, 432, 983, 981), (508, 511, 1062, 1059), (195, 196, 747, 746), (347, 349, 900, 898), (42, 43, 594, 593), (193, 195, 746, 744), (274, 276, 827, 825), (433, 431, 982, 984), (514, 512, 1063, 1065), (128, 127, 678, 679), (196, 198, 749, 747), (436, 434, 985, 987), (40, 44, 595, 591), (197, 194, 745, 748), (277, 275, 826, 828), (517, 518, 1069, 1068), (127, 130, 681, 678), (437, 439, 990, 988), (518, 520, 1071, 1069), (204, 203, 754, 755), (355, 357, 908, 906), (439, 441, 992, 990), (282, 284, 835, 833), (442, 440, 991, 993), (136, 135, 686, 687), (202, 205, 756, 753), (51, 53, 604, 602), (206, 204, 755, 757), (285, 283, 834, 836), (526, 525, 1076, 1077), (135, 138, 689, 686), (447, 448, 999, 998), (54, 52, 603, 605), (290, 289, 840, 841), (445, 447, 998, 996), (524, 527, 1078, 1075), (212, 211, 762, 763), (363, 365, 916, 914), (448, 450, 1001, 999), (288, 291, 842, 839), (449, 446, 997, 1000), (210, 81, 632, 761), (59, 61, 612, 610), (214, 213, 764, 765), (294, 292, 843, 845), (454, 453, 1004, 1005), (533, 534, 1085, 1084), (153, 146, 697, 704), (62, 60, 611, 613), (6, 216, 767, 557), (444, 456, 1007, 995), (534, 536, 1087, 1085), (125, 145, 696, 676), (216, 218, 769, 767), (372, 374, 925, 923), (297, 299, 850, 848), (146, 121, 672, 697), (219, 217, 768, 770), (375, 373, 924, 926), (460, 458, 1009, 1011), (67, 69, 620, 618), (222, 221, 772, 773), (302, 300, 851, 853), (462, 461, 1012, 1013), (542, 541, 1092, 1093), (151, 117, 668, 702), (380, 379, 930, 931), (217, 224, 775, 768), (440, 464, 1015, 991), (540, 543, 1094, 1091), (379, 382, 933, 930), (73, 74, 625, 624), (305, 307, 858, 856), (465, 463, 1014, 1016), (154, 129, 680, 705), (468, 466, 1017, 1019), (221, 228, 779, 772), (310, 308, 859, 861), (550, 549, 1100, 1101), (160, 159, 710, 711), (228, 230, 781, 779), (472, 471, 1022, 1023), (78, 80, 631, 629), (549, 528, 1079, 1100), (159, 162, 713, 710), (388, 390, 941, 939), (470, 473, 1024, 1021), (81, 77, 628, 632), (230, 232, 783, 781), (313, 315, 866, 864), (474, 472, 1023, 1025), (232, 234, 785, 783), (391, 381, 932, 942), (476, 474, 1025, 1027), (233, 231, 782, 784), (318, 316, 867, 869), (348, 475, 1026, 899), (235, 233, 784, 786), (396, 395, 946, 947), (352, 478, 1029, 903), (86, 88, 639, 637), (311, 270, 821, 862), (477, 350, 901, 1028), (4, 2, 553, 555), (168, 170, 721, 719), (395, 398, 949, 946), (7, 6, 557, 558), (479, 477, 1028, 1030), (89, 87, 638, 640), (238, 240, 791, 789), (303, 278, 829, 854), (240, 242, 793, 791), (1, 8, 559, 552), (241, 239, 790, 792), (295, 286, 837, 846), (8, 10, 561, 559), (243, 241, 792, 794), (11, 9, 560, 562), (483, 485, 1036, 1034), (94, 96, 647, 645), (486, 484, 1035, 1037), (13, 11, 562, 564), (176, 178, 729, 727), (488, 486, 1037, 1039), (97, 95, 646, 648), (246, 248, 799, 797), (319, 323, 874, 870), (360, 487, 1038, 911), (248, 250, 801, 799), (408, 405, 956, 959), (14, 16, 567, 565), (481, 354, 905, 1032), (249, 247, 798, 800), (490, 489, 1040, 1041), (16, 18, 569, 567), (251, 249, 800, 802), (102, 104, 655, 653), (330, 329, 880, 881), (450, 491, 1042, 1001), (20, 17, 568, 571), (184, 186, 737, 735), (412, 414, 965, 963), (23, 22, 573, 574), (105, 103, 654, 656), (254, 256, 807, 805), (328, 331, 882, 879), (494, 492, 1043, 1045), (256, 258, 809, 807), (415, 411, 962, 966), (21, 24, 575, 572), (496, 493, 1044, 1047), (334, 332, 883, 885), (497, 498, 1049, 1048), (179, 93, 644, 730), (259, 255, 806, 810), (27, 25, 576, 578), (110, 112, 663, 661), (498, 500, 1051, 1049), (29, 26, 577, 580), (187, 85, 636, 738), (419, 421, 972, 970), (30, 31, 582, 581), (113, 111, 662, 664), (262, 264, 815, 813), (501, 499, 1050, 1052), (167, 105, 656, 718), (423, 420, 971, 974), (31, 33, 584, 582), (504, 502, 1053, 1055), (265, 263, 814, 816), (342, 339, 890, 893), (505, 506, 1057, 1056), (33, 35, 586, 584), (186, 56, 607, 737), (267, 265, 816, 818), (118, 120, 671, 669), (506, 508, 1059, 1057), (36, 32, 583, 587), (192, 191, 742, 743), (39, 38, 589, 590), (320, 119, 670, 871), (270, 272, 823, 821), (345, 347, 898, 896), (509, 507, 1058, 1060), (190, 193, 744, 741), (431, 429, 980, 982), (37, 40, 591, 588), (512, 510, 1061, 1063), (273, 271, 822, 824), (350, 348, 899, 901), (513, 514, 1065, 1064), (275, 273, 824, 826), (435, 436, 987, 986), (43, 41, 592, 594), (126, 128, 679, 677), (511, 515, 1066, 1062), (45, 42, 593, 596), (200, 199, 750, 751), (428, 437, 988, 979), (46, 47, 598, 597), (515, 517, 1068, 1066), (129, 125, 676, 680), (278, 280, 831, 829), (353, 355, 906, 904), (199, 202, 753, 750), (47, 49, 600, 598), (519, 516, 1067, 1070), (281, 279, 830, 832), (358, 356, 907, 909), (522, 521, 1072, 1073), (49, 51, 602, 600), (203, 201, 752, 754), (283, 281, 832, 834), (50, 48, 599, 601), (134, 136, 687, 685), (521, 524, 1075, 1072), (52, 50, 601, 603), (207, 208, 759, 758), (443, 445, 996, 994), (137, 133, 684, 688), (286, 288, 839, 837), (361, 363, 914, 912), (525, 523, 1074, 1076), (208, 210, 761, 759), (55, 57, 608, 606), (528, 526, 1077, 1079), (289, 287, 838, 840), (366, 364, 915, 917), (57, 59, 610, 608), (292, 290, 841, 843), (452, 451, 1002, 1003), (293, 294, 845, 844), (529, 531, 1082, 1080), (60, 58, 609, 611), (211, 214, 765, 762), (451, 454, 1005, 1002), (531, 533, 1084, 1082), (155, 143, 694, 706), (291, 295, 846, 842), (370, 372, 923, 921), (215, 4, 555, 766), (455, 442, 993, 1006), (63, 65, 616, 614), (535, 532, 1083, 1086), (147, 149, 700, 698), (298, 296, 847, 849), (373, 371, 922, 924), (538, 537, 1088, 1089), (65, 67, 618, 616), (300, 298, 849, 851), (459, 460, 1011, 1010), (66, 64, 615, 617), (150, 148, 699, 701), (537, 540, 1091, 1088), (68, 66, 617, 619), (220, 222, 773, 771), (457, 462, 1013, 1008), (156, 153, 704, 707), (301, 303, 854, 852), (378, 380, 931, 929), (541, 539, 1090, 1092), (73, 72, 623, 624), (223, 215, 766, 774), (463, 438, 989, 1014), (71, 73, 624, 622), (544, 542, 1093, 1095), (144, 156, 707, 695), (306, 304, 855, 857), (381, 377, 928, 932), (545, 546, 1097, 1096), (72, 75, 626, 623), (2, 223, 774, 553), (308, 306, 857, 859), (467, 468, 1019, 1018), (74, 76, 627, 625), (546, 548, 1099, 1097), (75, 78, 629, 626), (227, 219, 770, 778), (344, 470, 1021, 895), (77, 72, 623, 628), (548, 550, 1101, 1099), (158, 160, 711, 709), (309, 311, 862, 860), (386, 388, 939, 937), (224, 227, 778, 775), (471, 469, 1020, 1022), (161, 157, 708, 712), (314, 312, 863, 865), (389, 387, 938, 940), (231, 229, 780, 782), (316, 314, 865, 867), (475, 476, 1027, 1026), (82, 84, 635, 633), (317, 318, 869, 868), (394, 393, 944, 945), (84, 86, 637, 635), (264, 317, 868, 815), (473, 346, 897, 1024), (85, 83, 634, 636), (166, 168, 719, 717), (315, 266, 817, 866), (390, 396, 947, 941), (236, 238, 789, 787), (272, 309, 860, 823), (480, 479, 1030, 1031), (169, 167, 718, 720), (307, 274, 825, 858), (397, 389, 940, 948), (5, 7, 558, 556), (239, 237, 788, 790), (280, 301, 852, 831), (478, 481, 1032, 1029), (90, 92, 643, 641), (299, 282, 833, 850), (402, 401, 952, 953), (9, 3, 554, 560), (92, 94, 645, 643), (120, 319, 870, 671), (484, 482, 1033, 1035), (93, 91, 642, 644), (174, 176, 727, 725), (322, 320, 871, 873), (398, 403, 954, 949), (244, 246, 797, 795), (121, 322, 873, 672), (487, 488, 1039, 1038), (177, 175, 726, 728), (406, 404, 955, 957), (12, 14, 565, 563), (247, 245, 796, 798), (324, 321, 872, 875), (485, 358, 909, 1036), (98, 100, 651, 649), (325, 326, 877, 876), (409, 410, 961, 960), (17, 15, 566, 568), (100, 102, 653, 651), (364, 490, 1041, 915), (101, 99, 650, 652), (182, 184, 735, 733), (326, 328, 879, 877), (410, 412, 963, 961), (252, 254, 805, 803), (492, 452, 1003, 1043), (185, 183, 734, 736), (329, 327, 878, 880), (255, 253, 804, 806), (332, 330, 881, 883), (106, 108, 659, 657), (99, 173, 724, 650), (418, 417, 968, 969), (25, 23, 574, 576), (108, 110, 661, 659), (495, 497, 1048, 1046), (109, 107, 658, 660), (91, 181, 732, 642), (333, 335, 886, 884), (416, 419, 970, 967), (260, 262, 813, 811), (335, 337, 888, 886), (499, 496, 1047, 1050), (103, 169, 720, 654), (338, 336, 887, 889), (28, 30, 581, 579), (263, 261, 812, 814), (340, 338, 889, 891), (114, 116, 667, 665), (111, 161, 712, 662), (426, 425, 976, 977), (32, 29, 580, 583), (116, 118, 669, 667), (503, 505, 1056, 1054), (117, 115, 666, 668), (341, 343, 894, 892), (425, 428, 979, 976), (343, 345, 896, 894), (507, 504, 1055, 1058), (346, 344, 895, 897), (429, 427, 978, 980), (124, 123, 674, 675), (271, 269, 820, 822), (122, 124, 675, 673), (194, 192, 743, 745), (434, 433, 984, 985), (41, 39, 590, 592), (149, 126, 677, 700), (152, 151, 702, 703), (349, 351, 902, 900), (432, 435, 986, 983), (351, 353, 904, 902), (516, 513, 1064, 1067), (198, 200, 751, 749), (354, 352, 903, 905), (438, 430, 981, 989), (44, 46, 597, 595), (279, 277, 828, 830), (130, 132, 683, 681), (201, 197, 748, 752), (48, 45, 596, 599), (132, 134, 685, 683), (520, 522, 1073, 1071), (133, 131, 682, 684), (357, 359, 910, 908), (441, 443, 994, 992), (359, 361, 912, 910), (523, 519, 1070, 1074), (205, 207, 758, 756), (362, 360, 911, 913), (446, 444, 995, 997), (53, 55, 606, 604), (140, 139, 690, 691), (287, 285, 836, 838), (138, 140, 691, 689), (209, 206, 757, 760), (56, 54, 605, 607), (139, 142, 693, 690), (367, 368, 919, 918), (527, 529, 1080, 1078), (141, 137, 688, 692), (83, 212, 763, 634), (365, 367, 918, 916), (143, 141, 692, 694), (368, 370, 921, 919), (532, 530, 1081, 1083), (213, 209, 760, 764), (369, 366, 917, 920), (453, 449, 1000, 1004), (61, 63, 614, 612), (123, 147, 698, 674), (296, 293, 844, 847), (371, 369, 920, 922), (458, 457, 1008, 1009), (64, 62, 613, 615), (148, 144, 695, 699), (536, 538, 1089, 1087), (142, 150, 701, 693), (218, 220, 771, 769), (374, 376, 927, 925), (456, 459, 1010, 1007), (376, 378, 929, 927), (539, 535, 1086, 1090), (119, 152, 703, 670), (377, 375, 926, 928), (461, 455, 1006, 1012), (69, 71, 622, 620), (145, 154, 705, 696), (304, 302, 853, 855), (226, 225, 776, 777), (466, 465, 1016, 1017), (72, 70, 621, 623), (543, 545, 1096, 1094), (131, 155, 706, 682), (225, 0, 551, 776), (382, 384, 935, 933), (464, 467, 1018, 1015), (75, 76, 627, 626), (115, 158, 709, 666), (384, 386, 937, 935), (547, 544, 1095, 1098), (157, 113, 664, 708), (385, 383, 934, 936), (469, 342, 893, 1020), (80, 79, 630, 631), (312, 310, 861, 863), (530, 547, 1098, 1081), (229, 226, 777, 780), (79, 82, 633, 630), (392, 391, 942, 943), (162, 164, 715, 713), (383, 392, 943, 934), (164, 166, 717, 715), (387, 394, 945, 938), (0, 1, 552, 551), (165, 163, 714, 716), (234, 236, 787, 785), (393, 385, 936, 944), (268, 313, 864, 819), (3, 5, 556, 554), (237, 235, 786, 788), (88, 90, 641, 639), (276, 305, 856, 827), (400, 399, 950, 951), (170, 172, 723, 721), (482, 480, 1031, 1033), (172, 174, 725, 723), (284, 297, 848, 835), (399, 402, 953, 950), (173, 171, 722, 724), (242, 244, 795, 793)])
me_plane.use_remesh_preserve_volume = False
me_plane.use_remesh_preserve_attributes = False
me_plane.use_mirror_vertex_groups = False
me_plane.update()

# ---- objects
ob_plane = bpy.data.objects.new('Plane', me_plane)
ob_lamp = bpy.data.objects.new('Lamp', light_lamp)
ob_camera = bpy.data.objects.new('Camera', cam_camera)

# ---- transforms, parenting, visibility, modifiers, constraints
ob_plane.location = (0.3324, -2.538, 0.861)
ob_plane.scale = (0.00838, 0.00838, 0.00838)
ob_plane.lineart.crease_threshold = 0.0
ob_lamp.location = (4.076, 1.005, 5.904)
ob_lamp.rotation_euler = (0.6503, 0.05522, 1.866)
ob_lamp.lock_rotations_4d = False
ob_lamp.empty_display_type = 'ARROWS'
ob_lamp.color = (0.0, 0.0, 0.0, 0.0)
ob_lamp.lineart.crease_threshold = 0.0
ob_camera.location = (7.481, -6.508, 5.344)
ob_camera.rotation_euler = (1.109, 0.0, 0.8149)
ob_camera.lock_rotations_4d = False
ob_camera.empty_display_type = 'ARROWS'
ob_camera.color = (0.0, 0.0, 0.0, 0.0)
ob_camera.display_type = 'WIRE'
ob_camera.lineart.crease_threshold = 0.0

# ---- collection membership
col_collection_1.objects.link(ob_plane)
col_collection_1.objects.link(ob_lamp)
col_collection_1.objects.link(ob_camera)

# ---- scene / render settings (as saved in the file)
scene.camera = ob_camera
scene.frame_start = 1; scene.frame_end = 250; scene.frame_set(1)
scene.render.engine = 'BLENDER_EEVEE_NEXT'
scene.render.resolution_percentage = 50
scene.render.dither_intensity = 0.0
scene.cycles.use_denoising = False
scene.cycles.samples = 128
scene.cycles.sampling_pattern = 'TABULATED_SOBOL'
scene.cycles.light_sampling_threshold = 0.0
scene.cycles.use_adaptive_sampling = False
scene.cycles.use_light_tree = False
scene.cycles.blur_glossy = 0.0
scene.cycles.sample_clamp_indirect = 0.0
scene.view_settings.view_transform = 'Standard'
bpy.context.view_layer.update()
